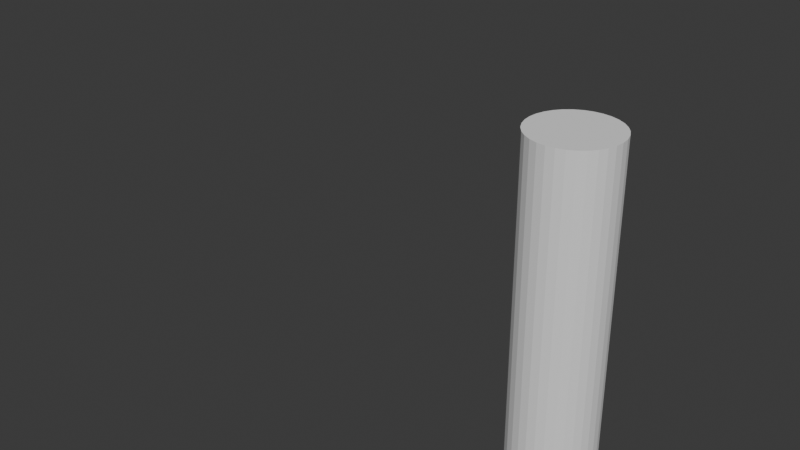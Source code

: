 # Source: pendulum.blend  (saved by Blender 4.4.32; exported with 4.5.12 LTS)
import bpy
from mathutils import Matrix  # noqa: F401  (used for matrix-valued properties, if any)

bpy.ops.wm.read_factory_settings(use_empty=True)
scene = bpy.context.scene
scene.name = 'Scene'

# ---- collections
col_collection = bpy.data.collections.new('Collection'); scene.collection.children.link(col_collection)

# ---- world
world_world = bpy.data.worlds.new('World'); scene.world = world_world
world_world.use_nodes = True; world_world.node_tree.nodes.clear()
_N = world_world.node_tree.nodes; _L = world_world.node_tree.links
n0 = _N.new('ShaderNodeOutputWorld'); n0.name = 'World Output'; n0.location = (300, 300)
n1 = _N.new('ShaderNodeBackground'); n1.name = 'Background'; n1.location = (10, 300)
n1.inputs[0].default_value = (0.05088, 0.05088, 0.05088, 1.0)
_L.new(n1.outputs[0], n0.inputs[0])
n0.is_active_output = True
world_world.color = (0.05088, 0.05088, 0.05088)
world_world.sun_shadow_jitter_overblur = 0.0

# ---- meshes
me_cylinder = bpy.data.meshes.new('Cylinder')
me_cylinder.from_pydata([(1.09e-08, 0.1, -2.235e-08), (1.09e-08, 0.1, 1.0), (0.01951, 0.09808, -2.235e-08), (0.01951, 0.09808, 1.0), (0.03827, 0.09239, -2.235e-08), (0.03827, 0.09239, 1.0), (0.05556, 0.08315, -2.235e-08), (0.05556, 0.08315, 1.0), (0.07071, 0.07071, -2.235e-08), (0.07071, 0.07071, 1.0), (0.08315, 0.05556, -2.235e-08), (0.08315, 0.05556, 1.0), (0.09239, 0.03827, -2.235e-08), (0.09239, 0.03827, 1.0), (0.09808, 0.01951, -2.235e-08), (0.09808, 0.01951, 1.0), (0.1, 1.676e-09, -2.235e-08), (0.1, 1.676e-09, 1.0), (0.09808, -0.01951, -2.235e-08), (0.09808, -0.01951, 1.0), (0.09239, -0.03827, -2.235e-08), (0.09239, -0.03827, 1.0), (0.08315, -0.05556, -2.235e-08), (0.08315, -0.05556, 1.0), (0.07071, -0.07071, -2.235e-08), (0.07071, -0.07071, 1.0), (0.05556, -0.08315, -2.235e-08), (0.05556, -0.08315, 1.0), (0.03827, -0.09239, -2.235e-08), (0.03827, -0.09239, 1.0), (0.01951, -0.09808, -2.235e-08), (0.01951, -0.09808, 1.0), (1.09e-08, -0.1, -2.235e-08), (1.09e-08, -0.1, 1.0), (-0.01951, -0.09808, -2.235e-08), (-0.01951, -0.09808, 1.0), (-0.03827, -0.09239, -2.235e-08), (-0.03827, -0.09239, 1.0), (-0.05556, -0.08315, -2.235e-08), (-0.05556, -0.08315, 1.0), (-0.07071, -0.07071, -2.235e-08), (-0.07071, -0.07071, 1.0), (-0.08315, -0.05556, -2.235e-08), (-0.08315, -0.05556, 1.0), (-0.09239, -0.03827, -2.235e-08), (-0.09239, -0.03827, 1.0), (-0.09808, -0.01951, -2.235e-08), (-0.09808, -0.01951, 1.0), (-0.1, 1.676e-09, -2.235e-08), (-0.1, 1.676e-09, 1.0), (-0.09808, 0.01951, -2.235e-08), (-0.09808, 0.01951, 1.0), (-0.09239, 0.03827, -2.235e-08), (-0.09239, 0.03827, 1.0), (-0.08315, 0.05556, -2.235e-08), (-0.08315, 0.05556, 1.0), (-0.07071, 0.07071, -2.235e-08), (-0.07071, 0.07071, 1.0), (-0.05556, 0.08315, -2.235e-08), (-0.05556, 0.08315, 1.0), (-0.03827, 0.09239, -2.235e-08), (-0.03827, 0.09239, 1.0), (-0.01951, 0.09808, -2.235e-08), (-0.01951, 0.09808, 1.0)], [], [(0, 1, 3, 2), (2, 3, 5, 4), (4, 5, 7, 6), (6, 7, 9, 8), (8, 9, 11, 10), (10, 11, 13, 12), (12, 13, 15, 14), (14, 15, 17, 16), (16, 17, 19, 18), (18, 19, 21, 20), (20, 21, 23, 22), (22, 23, 25, 24), (24, 25, 27, 26), (26, 27, 29, 28), (28, 29, 31, 30), (30, 31, 33, 32), (32, 33, 35, 34), (34, 35, 37, 36), (36, 37, 39, 38), (38, 39, 41, 40), (40, 41, 43, 42), (42, 43, 45, 44), (44, 45, 47, 46), (46, 47, 49, 48), (48, 49, 51, 50), (50, 51, 53, 52), (52, 53, 55, 54), (54, 55, 57, 56), (56, 57, 59, 58), (58, 59, 61, 60), (3, 1, 63, 61, 59, 57, 55, 53, 51, 49, 47, 45, 43, 41, 39, 37, 35, 33, 31, 29, 27, 25, 23, 21, 19, 17, 15, 13, 11, 9, 7, 5), (60, 61, 63, 62), (62, 63, 1, 0), (0, 2, 4, 6, 8, 10, 12, 14, 16, 18, 20, 22, 24, 26, 28, 30, 32, 34, 36, 38, 40, 42, 44, 46, 48, 50, 52, 54, 56, 58, 60, 62)])
_uv = me_cylinder.uv_layers.new(name='UVMap')
_uv.uv.foreach_set('vector', [1.0, 0.5, 1.0, 1.0, 0.9688, 1.0, 0.9688, 0.5, 0.9688, 0.5, 0.9688, 1.0, 0.9375, 1.0, 0.9375, 0.5, 0.9375, 0.5, 0.9375, 1.0, 0.9062, 1.0, 0.9062, 0.5, 0.9062, 0.5, 0.9062, 1.0, 0.875, 1.0, 0.875, 0.5, 0.875, 0.5, 0.875, 1.0, 0.8438, 1.0, 0.8438, 0.5, 0.8438, 0.5, 0.8438, 1.0, 0.8125, 1.0, 0.8125, 0.5, 0.8125, 0.5, 0.8125, 1.0, 0.7812, 1.0, 0.7812, 0.5, 0.7812, 0.5, 0.7812, 1.0, 0.75, 1.0, 0.75, 0.5, 0.75, 0.5, 0.75, 1.0, 0.7188, 1.0, 0.7188, 0.5, 0.7188, 0.5, 0.7188, 1.0, 0.6875, 1.0, 0.6875, 0.5, 0.6875, 0.5, 0.6875, 1.0, 0.6562, 1.0, 0.6562, 0.5, 0.6562, 0.5, 0.6562, 1.0, 0.625, 1.0, 0.625, 0.5, 0.625, 0.5, 0.625, 1.0, 0.5938, 1.0, 0.5938, 0.5, 0.5938, 0.5, 0.5938, 1.0, 0.5625, 1.0, 0.5625, 0.5, 0.5625, 0.5, 0.5625, 1.0, 0.5312, 1.0, 0.5312, 0.5, 0.5312, 0.5, 0.5312, 1.0, 0.5, 1.0, 0.5, 0.5, 0.5, 0.5, 0.5, 1.0, 0.4688, 1.0, 0.4688, 0.5, 0.4688, 0.5, 0.4688, 1.0, 0.4375, 1.0, 0.4375, 0.5, 0.4375, 0.5, 0.4375, 1.0, 0.4062, 1.0, 0.4062, 0.5, 0.4062, 0.5, 0.4062, 1.0, 0.375, 1.0, 0.375, 0.5, 0.375, 0.5, 0.375, 1.0, 0.3438, 1.0, 0.3438, 0.5, 0.3438, 0.5, 0.3438, 1.0, 0.3125, 1.0, 0.3125, 0.5, 0.3125, 0.5, 0.3125, 1.0, 0.2812, 1.0, 0.2812, 0.5, 0.2812, 0.5, 0.2812, 1.0, 0.25, 1.0, 0.25, 0.5, 0.25, 0.5, 0.25, 1.0, 0.2188, 1.0, 0.2188, 0.5, 0.2188, 0.5, 0.2188, 1.0, 0.1875, 1.0, 0.1875, 0.5, 0.1875, 0.5, 0.1875, 1.0, 0.1562, 1.0, 0.1562, 0.5, 0.1562, 0.5, 0.1562, 1.0, 0.125, 1.0, 0.125, 0.5, 0.125, 0.5, 0.125, 1.0, 0.09375, 1.0, 0.09375, 0.5, 0.09375, 0.5, 0.09375, 1.0, 0.0625, 1.0, 0.0625, 0.5, 0.2968, 0.4854, 0.25, 0.49, 0.2032, 0.4854, 0.1582, 0.4717, 0.1167, 0.4496, 0.08029, 0.4197, 0.05045, 0.3833, 0.02827, 0.3418, 0.01461, 0.2968, 0.01, 0.25, 0.01461, 0.2032, 0.02827, 0.1582, 0.05045, 0.1167, 0.08029, 0.08029, 0.1167, 0.05045, 0.1582, 0.02827, 0.2032, 0.01461, 0.25, 0.01, 0.2968, 0.01461, 0.3418, 0.02827, 0.3833, 0.05045, 0.4197, 0.08029, 0.4496, 0.1167, 0.4717, 0.1582, 0.4854, 0.2032, 0.49, 0.25, 0.4854, 0.2968, 0.4717, 0.3418, 0.4496, 0.3833, 0.4197, 0.4197, 0.3833, 0.4496, 0.3418, 0.4717, 0.0625, 0.5, 0.0625, 1.0, 0.03125, 1.0, 0.03125, 0.5, 0.03125, 0.5, 0.03125, 1.0, 0.0, 1.0, 0.0, 0.5, 0.75, 0.49, 0.7968, 0.4854, 0.8418, 0.4717, 0.8833, 0.4496, 0.9197, 0.4197, 0.9496, 0.3833, 0.9717, 0.3418, 0.9854, 0.2968, 0.99, 0.25, 0.9854, 0.2032, 0.9717, 0.1582, 0.9496, 0.1167, 0.9197, 0.08029, 0.8833, 0.05045, 0.8418, 0.02827, 0.7968, 0.01461, 0.75, 0.01, 0.7032, 0.01461, 0.6582, 0.02827, 0.6167, 0.05045, 0.5803, 0.08029, 0.5504, 0.1167, 0.5283, 0.1582, 0.5146, 0.2032, 0.51, 0.25, 0.5146, 0.2968, 0.5283, 0.3418, 0.5504, 0.3833, 0.5803, 0.4197, 0.6167, 0.4496, 0.6582, 0.4717, 0.7032, 0.4854])
me_cylinder.update()
arm_armature_001 = bpy.data.armatures.new('Armature.001')  # bones are not reproduced

# ---- objects
ob_cylinder = bpy.data.objects.new('Cylinder', me_cylinder)
ob_armature = bpy.data.objects.new('Armature', arm_armature_001)

# ---- transforms, parenting, visibility, modifiers, constraints
ob_cylinder.parent = ob_armature
ob_cylinder.matrix_parent_inverse = Matrix(((-1.0, 0.0, 3.258e-07, -0.0), (0.0, 1.0, 0.0, -0.0), (-3.258e-07, -0.0, -1.0, 0.0), (-0.0, -0.0, -0.0, 1.0)))
ob_cylinder.location = (0.0, 0.0, -1.0)
_vg = ob_cylinder.vertex_groups.new(name='Bone')
_vg.add([0, 1, 2, 3, 4, 5, 6, 7, 8, 9, 10, 11, 12, 13, 14, 15, 16, 17, 18, 19, 20, 21, 22, 23, 24, 25, 26, 27, 28, 29, 30, 31, 32, 33, 34, 35, 36, 37, 38, 39, 40, 41, 42, 43, 44, 45, 46, 47, 48, 49, 50, 51, 52, 53, 54, 55, 56, 57, 58, 59, 60, 61, 62, 63], 1.0, 'REPLACE')
_m = ob_cylinder.modifiers.new('Armature', 'ARMATURE')
_m.object = ob_armature
ob_armature.location = (0.0, 0.0, 0.0)
ob_armature.rotation_euler = (-0.0, 3.142, -0.0)
ob_armature.show_in_front = True

# ---- collection membership
col_collection.objects.link(ob_cylinder)
col_collection.objects.link(ob_armature)

# ---- scene / render settings (as saved in the file)
scene.frame_start = 1; scene.frame_end = 240; scene.frame_set(1)
scene.render.engine = 'BLENDER_EEVEE_NEXT'
bpy.context.view_layer.update()

# ---- added for rendering (the .blend has no active camera and no usable light): camera, sun
cam_auto = bpy.data.cameras.new('AutoCamera')
cam_auto.lens = 50.0
cam_auto.sensor_width = 36.0
cam_auto.clip_end = 1000.0
ob_auto_camera = bpy.data.objects.new('AutoCamera', cam_auto)
scene.collection.objects.link(ob_auto_camera)
ob_auto_camera.location = (0.961522, -1.65383, 0.769218)
ob_auto_camera.rotation_euler = (1.09748, -7.21219e-08, 0.694738)
scene.camera = ob_auto_camera
light_auto_sun = bpy.data.lights.new('AutoSun', 'SUN')
light_auto_sun.energy = 3.0
light_auto_sun.angle = 0.0523599
ob_auto_sun = bpy.data.objects.new('AutoSun', light_auto_sun)
scene.collection.objects.link(ob_auto_sun)
ob_auto_sun.rotation_euler = (0.872665, 0.174533, 0.523599)
bpy.context.view_layer.update()
